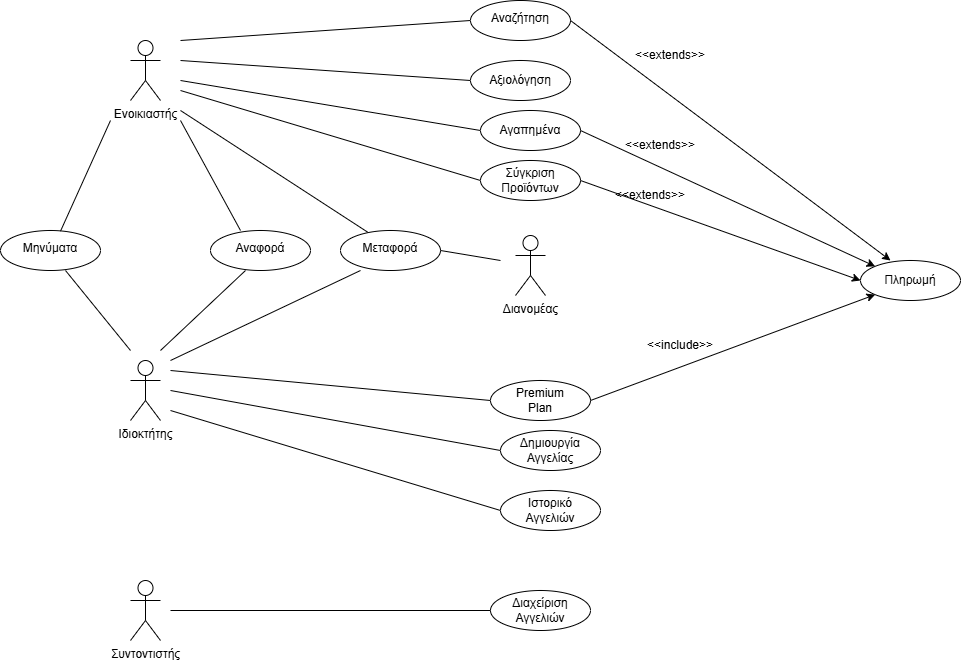

The diagram above was exported from draw.io. Its source (the exported page's mxGraphModel, read from the mxfile embedded in the PNG):
<mxGraphModel dx="1019" dy="426" grid="1" gridSize="10" guides="1" tooltips="1" connect="1" arrows="1" fold="1" page="1" pageScale="1" pageWidth="1654" pageHeight="2336" math="0" shadow="0">
  <root>
    <mxCell id="0" />
    <mxCell id="1" parent="0" />
    <mxCell id="OhyeteKRhkxDUBX3hM_o-1" value="Ενοικιαστής&lt;div&gt;&lt;br&gt;&lt;/div&gt;" style="shape=umlActor;verticalLabelPosition=bottom;verticalAlign=top;html=1;outlineConnect=0;" parent="1" vertex="1">
      <mxGeometry x="140" y="70" width="30" height="60" as="geometry" />
    </mxCell>
    <mxCell id="OhyeteKRhkxDUBX3hM_o-20" value="" style="endArrow=none;html=1;rounded=0;" parent="1" edge="1">
      <mxGeometry width="50" height="50" relative="1" as="geometry">
        <mxPoint x="190" y="70" as="sourcePoint" />
        <mxPoint x="480" y="50" as="targetPoint" />
      </mxGeometry>
    </mxCell>
    <mxCell id="OhyeteKRhkxDUBX3hM_o-22" value="" style="ellipse;whiteSpace=wrap;html=1;" parent="1" vertex="1">
      <mxGeometry x="480" y="30" width="100" height="40" as="geometry" />
    </mxCell>
    <mxCell id="OhyeteKRhkxDUBX3hM_o-23" value="Αναζήτηση&lt;div&gt;&lt;br&gt;&lt;/div&gt;" style="text;html=1;align=center;verticalAlign=middle;whiteSpace=wrap;rounded=0;" parent="1" vertex="1">
      <mxGeometry x="500" y="40" width="60" height="30" as="geometry" />
    </mxCell>
    <mxCell id="OhyeteKRhkxDUBX3hM_o-24" value="" style="endArrow=none;html=1;rounded=0;entryX=0;entryY=0.5;entryDx=0;entryDy=0;" parent="1" target="OhyeteKRhkxDUBX3hM_o-28" edge="1">
      <mxGeometry width="50" height="50" relative="1" as="geometry">
        <mxPoint x="190" y="90" as="sourcePoint" />
        <mxPoint x="500" y="140" as="targetPoint" />
      </mxGeometry>
    </mxCell>
    <mxCell id="OhyeteKRhkxDUBX3hM_o-28" value="" style="ellipse;whiteSpace=wrap;html=1;" parent="1" vertex="1">
      <mxGeometry x="480" y="90" width="100" height="40" as="geometry" />
    </mxCell>
    <mxCell id="OhyeteKRhkxDUBX3hM_o-29" value="&lt;div&gt;Αξιολόγηση&lt;/div&gt;" style="text;html=1;align=center;verticalAlign=middle;whiteSpace=wrap;rounded=0;" parent="1" vertex="1">
      <mxGeometry x="500" y="95" width="60" height="30" as="geometry" />
    </mxCell>
    <mxCell id="OhyeteKRhkxDUBX3hM_o-30" value="" style="endArrow=none;html=1;rounded=0;entryX=0;entryY=0.5;entryDx=0;entryDy=0;" parent="1" target="OhyeteKRhkxDUBX3hM_o-31" edge="1">
      <mxGeometry width="50" height="50" relative="1" as="geometry">
        <mxPoint x="190" y="110" as="sourcePoint" />
        <mxPoint x="510" y="190" as="targetPoint" />
      </mxGeometry>
    </mxCell>
    <mxCell id="OhyeteKRhkxDUBX3hM_o-31" value="" style="ellipse;whiteSpace=wrap;html=1;" parent="1" vertex="1">
      <mxGeometry x="490" y="140" width="100" height="40" as="geometry" />
    </mxCell>
    <mxCell id="OhyeteKRhkxDUBX3hM_o-32" value="&lt;div&gt;Αγαπημένα&lt;/div&gt;" style="text;html=1;align=center;verticalAlign=middle;whiteSpace=wrap;rounded=0;" parent="1" vertex="1">
      <mxGeometry x="510" y="145" width="60" height="30" as="geometry" />
    </mxCell>
    <mxCell id="OhyeteKRhkxDUBX3hM_o-33" value="" style="endArrow=none;html=1;rounded=0;entryX=0;entryY=0.5;entryDx=0;entryDy=0;" parent="1" target="OhyeteKRhkxDUBX3hM_o-34" edge="1">
      <mxGeometry width="50" height="50" relative="1" as="geometry">
        <mxPoint x="190" y="120" as="sourcePoint" />
        <mxPoint x="510" y="240" as="targetPoint" />
      </mxGeometry>
    </mxCell>
    <mxCell id="OhyeteKRhkxDUBX3hM_o-34" value="" style="ellipse;whiteSpace=wrap;html=1;" parent="1" vertex="1">
      <mxGeometry x="490" y="190" width="100" height="40" as="geometry" />
    </mxCell>
    <mxCell id="OhyeteKRhkxDUBX3hM_o-35" value="&lt;div&gt;Σύγκριση Προϊόντων&lt;/div&gt;" style="text;html=1;align=center;verticalAlign=middle;whiteSpace=wrap;rounded=0;" parent="1" vertex="1">
      <mxGeometry x="510" y="195" width="60" height="30" as="geometry" />
    </mxCell>
    <mxCell id="OhyeteKRhkxDUBX3hM_o-36" value="" style="endArrow=classic;html=1;rounded=0;exitX=1;exitY=0.5;exitDx=0;exitDy=0;" parent="1" source="OhyeteKRhkxDUBX3hM_o-22" edge="1">
      <mxGeometry width="50" height="50" relative="1" as="geometry">
        <mxPoint x="640" y="300" as="sourcePoint" />
        <mxPoint x="900" y="290" as="targetPoint" />
      </mxGeometry>
    </mxCell>
    <mxCell id="OhyeteKRhkxDUBX3hM_o-38" value="" style="ellipse;whiteSpace=wrap;html=1;" parent="1" vertex="1">
      <mxGeometry x="870" y="290" width="100" height="40" as="geometry" />
    </mxCell>
    <mxCell id="OhyeteKRhkxDUBX3hM_o-39" value="&lt;div&gt;Πληρωμή&lt;/div&gt;" style="text;html=1;align=center;verticalAlign=middle;whiteSpace=wrap;rounded=0;" parent="1" vertex="1">
      <mxGeometry x="890" y="295" width="60" height="30" as="geometry" />
    </mxCell>
    <mxCell id="OhyeteKRhkxDUBX3hM_o-40" value="" style="endArrow=classic;html=1;rounded=0;exitX=1;exitY=0.5;exitDx=0;exitDy=0;entryX=0;entryY=0;entryDx=0;entryDy=0;" parent="1" source="OhyeteKRhkxDUBX3hM_o-31" target="OhyeteKRhkxDUBX3hM_o-38" edge="1">
      <mxGeometry width="50" height="50" relative="1" as="geometry">
        <mxPoint x="640" y="300" as="sourcePoint" />
        <mxPoint x="690" y="250" as="targetPoint" />
      </mxGeometry>
    </mxCell>
    <mxCell id="OhyeteKRhkxDUBX3hM_o-41" value="" style="endArrow=classic;html=1;rounded=0;exitX=1;exitY=0.5;exitDx=0;exitDy=0;entryX=0;entryY=0.5;entryDx=0;entryDy=0;" parent="1" source="OhyeteKRhkxDUBX3hM_o-34" target="OhyeteKRhkxDUBX3hM_o-38" edge="1">
      <mxGeometry width="50" height="50" relative="1" as="geometry">
        <mxPoint x="640" y="300" as="sourcePoint" />
        <mxPoint x="690" y="250" as="targetPoint" />
      </mxGeometry>
    </mxCell>
    <mxCell id="OhyeteKRhkxDUBX3hM_o-42" value="&amp;lt;&amp;lt;extends&amp;gt;&amp;gt;&lt;span style=&quot;color: rgba(0, 0, 0, 0); font-family: monospace; font-size: 0px; text-align: start; text-wrap-mode: nowrap;&quot;&gt;%3CmxGraphModel%3E%3Croot%3E%3CmxCell%20id%3D%220%22%2F%3E%3CmxCell%20id%3D%221%22%20parent%3D%220%22%2F%3E%3CmxCell%20id%3D%222%22%20value%3D%22%22%20style%3D%22ellipse%3BwhiteSpace%3Dwrap%3Bhtml%3D1%3B%22%20vertex%3D%221%22%20parent%3D%221%22%3E%3CmxGeometry%20x%3D%22490%22%20y%3D%22190%22%20width%3D%22100%22%20height%3D%2240%22%20as%3D%22geometry%22%2F%3E%3C%2FmxCell%3E%3CmxCell%20id%3D%223%22%20value%3D%22%26lt%3Bdiv%26gt%3B%CE%A3%CF%8D%CE%B3%CE%BA%CF%81%CE%B9%CF%83%CE%B7%20%CE%A0%CF%81%CE%BF%CF%8A%CF%8C%CE%BD%CF%84%CF%89%CE%BD%26lt%3B%2Fdiv%26gt%3B%22%20style%3D%22text%3Bhtml%3D1%3Balign%3Dcenter%3BverticalAlign%3Dmiddle%3BwhiteSpace%3Dwrap%3Brounded%3D0%3B%22%20vertex%3D%221%22%20parent%3D%221%22%3E%3CmxGeometry%20x%3D%22510%22%20y%3D%22195%22%20width%3D%2260%22%20height%3D%2230%22%20as%3D%22geometry%22%2F%3E%3C%2FmxCell%3E%3C%2Froot%3E%3C%2FmxGraphModel%3E&lt;/span&gt;" style="text;html=1;align=center;verticalAlign=middle;whiteSpace=wrap;rounded=0;" parent="1" vertex="1">
      <mxGeometry x="650" y="70" width="60" height="30" as="geometry" />
    </mxCell>
    <mxCell id="OhyeteKRhkxDUBX3hM_o-43" value="&amp;lt;&amp;lt;extends&amp;gt;&amp;gt;&lt;span style=&quot;color: rgba(0, 0, 0, 0); font-family: monospace; font-size: 0px; text-align: start; text-wrap-mode: nowrap;&quot;&gt;%3CmxGraphModel%3E%3Croot%3E%3CmxCell%20id%3D%220%22%2F%3E%3CmxCell%20id%3D%221%22%20parent%3D%220%22%2F%3E%3CmxCell%20id%3D%222%22%20value%3D%22%22%20style%3D%22ellipse%3BwhiteSpace%3Dwrap%3Bhtml%3D1%3B%22%20vertex%3D%221%22%20parent%3D%221%22%3E%3CmxGeometry%20x%3D%22490%22%20y%3D%22190%22%20width%3D%22100%22%20height%3D%2240%22%20as%3D%22geometry%22%2F%3E%3C%2FmxCell%3E%3CmxCell%20id%3D%223%22%20value%3D%22%26lt%3Bdiv%26gt%3B%CE%A3%CF%8D%CE%B3%CE%BA%CF%81%CE%B9%CF%83%CE%B7%20%CE%A0%CF%81%CE%BF%CF%8A%CF%8C%CE%BD%CF%84%CF%89%CE%BD%26lt%3B%2Fdiv%26gt%3B%22%20style%3D%22text%3Bhtml%3D1%3Balign%3Dcenter%3BverticalAlign%3Dmiddle%3BwhiteSpace%3Dwrap%3Brounded%3D0%3B%22%20vertex%3D%221%22%20parent%3D%221%22%3E%3CmxGeometry%20x%3D%22510%22%20y%3D%22195%22%20width%3D%2260%22%20height%3D%2230%22%20as%3D%22geometry%22%2F%3E%3C%2FmxCell%3E%3C%2Froot%3E%3C%2FmxGraphModel%3E&lt;/span&gt;" style="text;html=1;align=center;verticalAlign=middle;whiteSpace=wrap;rounded=0;" parent="1" vertex="1">
      <mxGeometry x="640" y="160" width="60" height="30" as="geometry" />
    </mxCell>
    <mxCell id="OhyeteKRhkxDUBX3hM_o-44" value="&amp;lt;&amp;lt;extends&amp;gt;&amp;gt;&lt;span style=&quot;color: rgba(0, 0, 0, 0); font-family: monospace; font-size: 0px; text-align: start; text-wrap-mode: nowrap;&quot;&gt;%3CmxGraphModel%3E%3Croot%3E%3CmxCell%20id%3D%220%22%2F%3E%3CmxCell%20id%3D%221%22%20parent%3D%220%22%2F%3E%3CmxCell%20id%3D%222%22%20value%3D%22%22%20style%3D%22ellipse%3BwhiteSpace%3Dwrap%3Bhtml%3D1%3B%22%20vertex%3D%221%22%20parent%3D%221%22%3E%3CmxGeometry%20x%3D%22490%22%20y%3D%22190%22%20width%3D%22100%22%20height%3D%2240%22%20as%3D%22geometry%22%2F%3E%3C%2FmxCell%3E%3CmxCell%20id%3D%223%22%20value%3D%22%26lt%3Bdiv%26gt%3B%CE%A3%CF%8D%CE%B3%CE%BA%CF%81%CE%B9%CF%83%CE%B7%20%CE%A0%CF%81%CE%BF%CF%8A%CF%8C%CE%BD%CF%84%CF%89%CE%BD%26lt%3B%2Fdiv%26gt%3B%22%20style%3D%22text%3Bhtml%3D1%3Balign%3Dcenter%3BverticalAlign%3Dmiddle%3BwhiteSpace%3Dwrap%3Brounded%3D0%3B%22%20vertex%3D%221%22%20parent%3D%221%22%3E%3CmxGeometry%20x%3D%22510%22%20y%3D%22195%22%20width%3D%2260%22%20height%3D%2230%22%20as%3D%22geometry%22%2F%3E%3C%2FmxCell%3E%3C%2Froot%3E%3C%2FmxGraphModel%3E&lt;/span&gt;" style="text;html=1;align=center;verticalAlign=middle;whiteSpace=wrap;rounded=0;" parent="1" vertex="1">
      <mxGeometry x="630" y="210" width="60" height="30" as="geometry" />
    </mxCell>
    <mxCell id="OhyeteKRhkxDUBX3hM_o-45" value="Ιδιοκτήτης" style="shape=umlActor;verticalLabelPosition=bottom;verticalAlign=top;html=1;outlineConnect=0;" parent="1" vertex="1">
      <mxGeometry x="140" y="390" width="30" height="60" as="geometry" />
    </mxCell>
    <mxCell id="OhyeteKRhkxDUBX3hM_o-51" value="" style="endArrow=none;html=1;rounded=0;" parent="1" edge="1">
      <mxGeometry width="50" height="50" relative="1" as="geometry">
        <mxPoint x="180" y="400" as="sourcePoint" />
        <mxPoint x="500" y="430" as="targetPoint" />
      </mxGeometry>
    </mxCell>
    <mxCell id="OhyeteKRhkxDUBX3hM_o-52" value="" style="ellipse;whiteSpace=wrap;html=1;" parent="1" vertex="1">
      <mxGeometry x="500" y="410" width="100" height="40" as="geometry" />
    </mxCell>
    <mxCell id="OhyeteKRhkxDUBX3hM_o-54" value="Premium Plan" style="text;html=1;align=center;verticalAlign=middle;whiteSpace=wrap;rounded=0;" parent="1" vertex="1">
      <mxGeometry x="520" y="415" width="60" height="30" as="geometry" />
    </mxCell>
    <mxCell id="OhyeteKRhkxDUBX3hM_o-55" value="" style="endArrow=classic;html=1;rounded=0;entryX=0;entryY=1;entryDx=0;entryDy=0;exitX=1;exitY=0.5;exitDx=0;exitDy=0;" parent="1" source="OhyeteKRhkxDUBX3hM_o-52" target="OhyeteKRhkxDUBX3hM_o-38" edge="1">
      <mxGeometry width="50" height="50" relative="1" as="geometry">
        <mxPoint x="450" y="360" as="sourcePoint" />
        <mxPoint x="500" y="310" as="targetPoint" />
      </mxGeometry>
    </mxCell>
    <mxCell id="OhyeteKRhkxDUBX3hM_o-56" value="&amp;lt;&amp;lt;include&amp;gt;&amp;gt;&lt;span style=&quot;color: rgba(0, 0, 0, 0); font-family: monospace; font-size: 0px; text-align: start; text-wrap-mode: nowrap;&quot;&gt;%3CmxGraphModel%3E%3Croot%3E%3CmxCell%20id%3D%220%22%2F%3E%3CmxCell%20id%3D%221%22%20parent%3D%220%22%2F%3E%3CmxCell%20id%3D%222%22%20value%3D%22%22%20style%3D%22ellipse%3BwhiteSpace%3Dwrap%3Bhtml%3D1%3B%22%20vertex%3D%221%22%20parent%3D%221%22%3E%3CmxGeometry%20x%3D%22490%22%20y%3D%22190%22%20width%3D%22100%22%20height%3D%2240%22%20as%3D%22geometry%22%2F%3E%3C%2FmxCell%3E%3CmxCell%20id%3D%223%22%20value%3D%22%26lt%3Bdiv%26gt%3B%CE%A3%CF%8D%CE%B3%CE%BA%CF%81%CE%B9%CF%83%CE%B7%20%CE%A0%CF%81%CE%BF%CF%8A%CF%8C%CE%BD%CF%84%CF%89%CE%BD%26lt%3B%2Fdiv%26gt%3B%22%20style%3D%22text%3Bhtml%3D1%3Balign%3Dcenter%3BverticalAlign%3Dmiddle%3BwhiteSpace%3Dwrap%3Brounded%3D0%3B%22%20vertex%3D%221%22%20parent%3D%221%22%3E%3CmxGeometry%20x%3D%22510%22%20y%3D%22195%22%20width%3D%2260%22%20height%3D%2230%22%20as%3D%22geometry%22%2F%3E%3C%2FmxCell%3E%3C%2Froot%3E%3C%2FmxGraphModel%3E&lt;/span&gt;" style="text;html=1;align=center;verticalAlign=middle;whiteSpace=wrap;rounded=0;" parent="1" vertex="1">
      <mxGeometry x="660" y="360" width="60" height="30" as="geometry" />
    </mxCell>
    <mxCell id="OhyeteKRhkxDUBX3hM_o-59" value="" style="endArrow=none;html=1;rounded=0;" parent="1" edge="1">
      <mxGeometry width="50" height="50" relative="1" as="geometry">
        <mxPoint x="180" y="420" as="sourcePoint" />
        <mxPoint x="510" y="480" as="targetPoint" />
      </mxGeometry>
    </mxCell>
    <mxCell id="OhyeteKRhkxDUBX3hM_o-60" value="" style="ellipse;whiteSpace=wrap;html=1;" parent="1" vertex="1">
      <mxGeometry x="510" y="460" width="100" height="40" as="geometry" />
    </mxCell>
    <mxCell id="OhyeteKRhkxDUBX3hM_o-61" value="Δημιουργία Αγγελίας" style="text;html=1;align=center;verticalAlign=middle;whiteSpace=wrap;rounded=0;" parent="1" vertex="1">
      <mxGeometry x="530" y="465" width="60" height="30" as="geometry" />
    </mxCell>
    <mxCell id="OhyeteKRhkxDUBX3hM_o-64" value="" style="endArrow=none;html=1;rounded=0;" parent="1" edge="1">
      <mxGeometry width="50" height="50" relative="1" as="geometry">
        <mxPoint x="180" y="440" as="sourcePoint" />
        <mxPoint x="510" y="540" as="targetPoint" />
      </mxGeometry>
    </mxCell>
    <mxCell id="OhyeteKRhkxDUBX3hM_o-65" value="" style="ellipse;whiteSpace=wrap;html=1;" parent="1" vertex="1">
      <mxGeometry x="510" y="520" width="100" height="40" as="geometry" />
    </mxCell>
    <mxCell id="OhyeteKRhkxDUBX3hM_o-66" value="Ιστορικό Αγγελιών" style="text;html=1;align=center;verticalAlign=middle;whiteSpace=wrap;rounded=0;" parent="1" vertex="1">
      <mxGeometry x="530" y="525" width="60" height="30" as="geometry" />
    </mxCell>
    <mxCell id="OhyeteKRhkxDUBX3hM_o-71" value="" style="ellipse;whiteSpace=wrap;html=1;" parent="1" vertex="1">
      <mxGeometry x="10" y="260" width="100" height="40" as="geometry" />
    </mxCell>
    <mxCell id="OhyeteKRhkxDUBX3hM_o-72" value="&lt;div&gt;Μηνύματα&lt;/div&gt;&lt;div&gt;&lt;br&gt;&lt;/div&gt;" style="text;html=1;align=center;verticalAlign=middle;whiteSpace=wrap;rounded=0;" parent="1" vertex="1">
      <mxGeometry x="30" y="270" width="60" height="30" as="geometry" />
    </mxCell>
    <mxCell id="OhyeteKRhkxDUBX3hM_o-73" value="" style="ellipse;whiteSpace=wrap;html=1;" parent="1" vertex="1">
      <mxGeometry x="220" y="260" width="100" height="40" as="geometry" />
    </mxCell>
    <mxCell id="OhyeteKRhkxDUBX3hM_o-74" value="&lt;div&gt;Αναφορά&lt;/div&gt;&lt;div&gt;&lt;br&gt;&lt;/div&gt;" style="text;html=1;align=center;verticalAlign=middle;whiteSpace=wrap;rounded=0;" parent="1" vertex="1">
      <mxGeometry x="240" y="270" width="60" height="30" as="geometry" />
    </mxCell>
    <mxCell id="OhyeteKRhkxDUBX3hM_o-75" value="" style="endArrow=none;html=1;rounded=0;entryX=0.25;entryY=1;entryDx=0;entryDy=0;" parent="1" target="OhyeteKRhkxDUBX3hM_o-74" edge="1">
      <mxGeometry width="50" height="50" relative="1" as="geometry">
        <mxPoint x="170" y="380" as="sourcePoint" />
        <mxPoint x="300" y="360" as="targetPoint" />
      </mxGeometry>
    </mxCell>
    <mxCell id="OhyeteKRhkxDUBX3hM_o-76" value="" style="endArrow=none;html=1;rounded=0;entryX=0.75;entryY=1;entryDx=0;entryDy=0;" parent="1" target="OhyeteKRhkxDUBX3hM_o-72" edge="1">
      <mxGeometry width="50" height="50" relative="1" as="geometry">
        <mxPoint x="140" y="380" as="sourcePoint" />
        <mxPoint x="300" y="360" as="targetPoint" />
      </mxGeometry>
    </mxCell>
    <mxCell id="OhyeteKRhkxDUBX3hM_o-77" value="" style="endArrow=none;html=1;rounded=0;entryX=0.3;entryY=0;entryDx=0;entryDy=0;entryPerimeter=0;" parent="1" target="OhyeteKRhkxDUBX3hM_o-73" edge="1">
      <mxGeometry width="50" height="50" relative="1" as="geometry">
        <mxPoint x="190" y="150" as="sourcePoint" />
        <mxPoint x="300" y="160" as="targetPoint" />
      </mxGeometry>
    </mxCell>
    <mxCell id="OhyeteKRhkxDUBX3hM_o-78" value="" style="endArrow=none;html=1;rounded=0;entryX=0.6;entryY=0.017;entryDx=0;entryDy=0;entryPerimeter=0;" parent="1" target="OhyeteKRhkxDUBX3hM_o-71" edge="1">
      <mxGeometry width="50" height="50" relative="1" as="geometry">
        <mxPoint x="120" y="150" as="sourcePoint" />
        <mxPoint x="300" y="160" as="targetPoint" />
      </mxGeometry>
    </mxCell>
    <mxCell id="OhyeteKRhkxDUBX3hM_o-81" value="Συντοντιστής" style="shape=umlActor;verticalLabelPosition=bottom;verticalAlign=top;html=1;outlineConnect=0;" parent="1" vertex="1">
      <mxGeometry x="140" y="610" width="30" height="60" as="geometry" />
    </mxCell>
    <mxCell id="OhyeteKRhkxDUBX3hM_o-82" value="" style="endArrow=none;html=1;rounded=0;entryX=0;entryY=0.5;entryDx=0;entryDy=0;" parent="1" target="OhyeteKRhkxDUBX3hM_o-83" edge="1">
      <mxGeometry width="50" height="50" relative="1" as="geometry">
        <mxPoint x="180" y="640" as="sourcePoint" />
        <mxPoint x="500" y="650" as="targetPoint" />
      </mxGeometry>
    </mxCell>
    <mxCell id="OhyeteKRhkxDUBX3hM_o-83" value="" style="ellipse;whiteSpace=wrap;html=1;" parent="1" vertex="1">
      <mxGeometry x="500" y="620" width="100" height="40" as="geometry" />
    </mxCell>
    <mxCell id="OhyeteKRhkxDUBX3hM_o-84" value="Διαχείριση Αγγελιών" style="text;html=1;align=center;verticalAlign=middle;whiteSpace=wrap;rounded=0;" parent="1" vertex="1">
      <mxGeometry x="520" y="625" width="60" height="30" as="geometry" />
    </mxCell>
    <mxCell id="OhyeteKRhkxDUBX3hM_o-85" value="" style="endArrow=none;html=1;rounded=0;" parent="1" edge="1">
      <mxGeometry width="50" height="50" relative="1" as="geometry">
        <mxPoint x="190" y="140" as="sourcePoint" />
        <mxPoint x="390" y="270" as="targetPoint" />
      </mxGeometry>
    </mxCell>
    <mxCell id="OhyeteKRhkxDUBX3hM_o-86" value="" style="ellipse;whiteSpace=wrap;html=1;" parent="1" vertex="1">
      <mxGeometry x="350" y="260" width="100" height="40" as="geometry" />
    </mxCell>
    <mxCell id="OhyeteKRhkxDUBX3hM_o-87" value="&lt;div&gt;Μεταφορά&lt;/div&gt;&lt;div&gt;&lt;br&gt;&lt;/div&gt;" style="text;html=1;align=center;verticalAlign=middle;whiteSpace=wrap;rounded=0;" parent="1" vertex="1">
      <mxGeometry x="370" y="270" width="60" height="30" as="geometry" />
    </mxCell>
    <mxCell id="OhyeteKRhkxDUBX3hM_o-88" value="" style="endArrow=none;html=1;rounded=0;entryX=0;entryY=1;entryDx=0;entryDy=0;" parent="1" target="OhyeteKRhkxDUBX3hM_o-87" edge="1">
      <mxGeometry width="50" height="50" relative="1" as="geometry">
        <mxPoint x="180" y="390" as="sourcePoint" />
        <mxPoint x="265" y="310" as="targetPoint" />
      </mxGeometry>
    </mxCell>
    <mxCell id="OhyeteKRhkxDUBX3hM_o-89" value="" style="endArrow=none;html=1;rounded=0;exitX=1;exitY=0.5;exitDx=0;exitDy=0;" parent="1" source="OhyeteKRhkxDUBX3hM_o-86" edge="1">
      <mxGeometry width="50" height="50" relative="1" as="geometry">
        <mxPoint x="520" y="380" as="sourcePoint" />
        <mxPoint x="510" y="290" as="targetPoint" />
      </mxGeometry>
    </mxCell>
    <mxCell id="OhyeteKRhkxDUBX3hM_o-90" value="Διανομέας" style="shape=umlActor;verticalLabelPosition=bottom;verticalAlign=top;html=1;outlineConnect=0;" parent="1" vertex="1">
      <mxGeometry x="525" y="265" width="30" height="60" as="geometry" />
    </mxCell>
  </root>
</mxGraphModel>